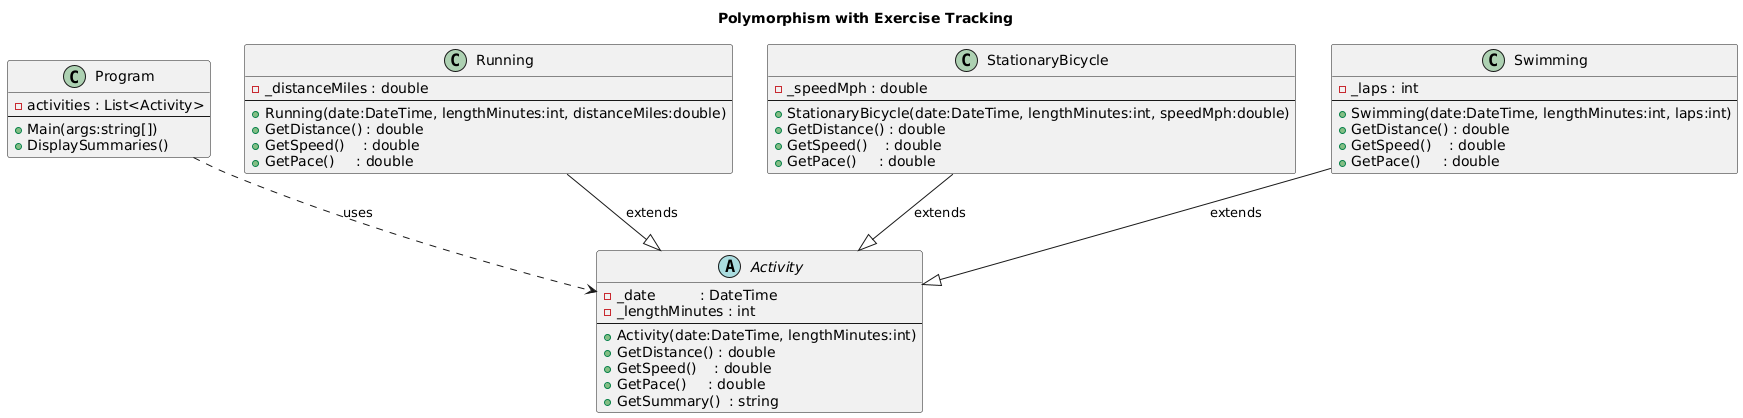

The diagram above was rendered by PlantUML. Its source (embedded in the PNG):
@startuml
title Polymorphism with Exercise Tracking

'--------------------------------------------------
' Main driver: creates activities and displays summaries
'--------------------------------------------------
class Program {
  - activities : List<Activity>
  --
  + Main(args:string[])
  + DisplaySummaries()
}

'--------------------------------------------------
' Abstract base for all activities
'--------------------------------------------------
abstract class Activity {
  - _date          : DateTime
  - _lengthMinutes : int
  --
  + Activity(date:DateTime, lengthMinutes:int)
  + GetDistance() : double
  + GetSpeed()    : double
  + GetPace()     : double
  + GetSummary()  : string
}

'--------------------------------------------------
' Running: tracks a distance in miles
'--------------------------------------------------
class Running {
  - _distanceMiles : double
  --
  + Running(date:DateTime, lengthMinutes:int, distanceMiles:double)
  + GetDistance() : double
  + GetSpeed()    : double
  + GetPace()     : double
}

'--------------------------------------------------
' Stationary Bicycle: tracks a speed in mph
'--------------------------------------------------
class StationaryBicycle {
  - _speedMph : double
  --
  + StationaryBicycle(date:DateTime, lengthMinutes:int, speedMph:double)
  + GetDistance() : double
  + GetSpeed()    : double
  + GetPace()     : double
}

'--------------------------------------------------
' Swimming: tracks laps (50 m each), calculates distance
'--------------------------------------------------
class Swimming {
  - _laps : int
  --
  + Swimming(date:DateTime, lengthMinutes:int, laps:int)
  + GetDistance() : double
  + GetSpeed()    : double
  + GetPace()     : double
}

'--------------------------------------------------
' Relationships
'--------------------------------------------------
Program           ..> Activity             : uses
Running           --|> Activity            : extends
StationaryBicycle --|> Activity            : extends
Swimming          --|> Activity            : extends
@enduml